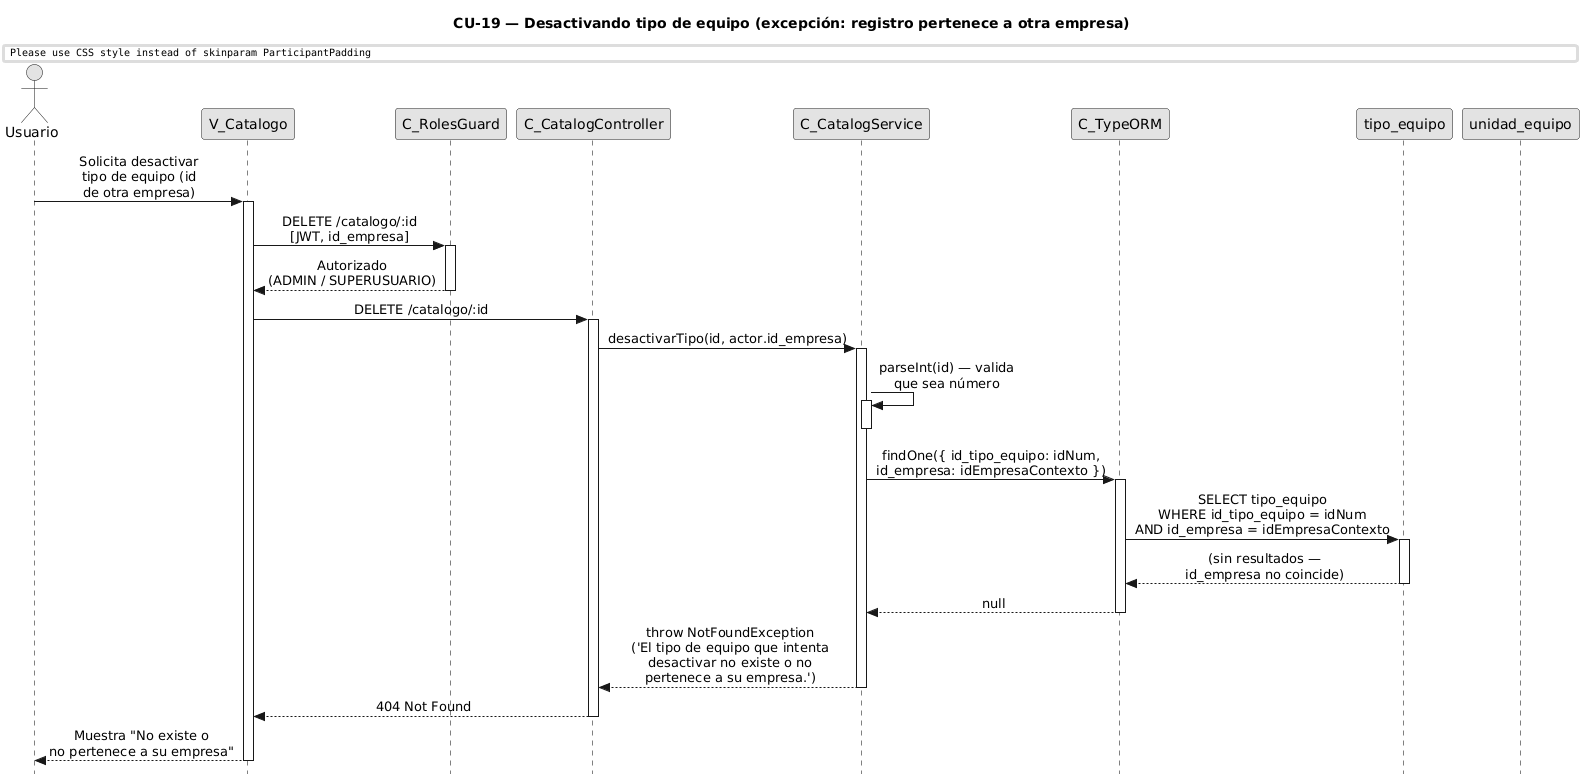

The diagram above was rendered by PlantUML. Its source (embedded in the PNG):
@startuml CU19-exc-registro-otra-empresa
title CU-19 — Desactivando tipo de equipo (excepción: registro pertenece a otra empresa)

skinparam style strictuml
skinparam monochrome true
skinparam shadowing false
skinparam sequenceMessageAlign center
skinparam ParticipantPadding 70
skinparam ActorPadding 30
skinparam sequence {
  MessageAlign center
  LifeLineBorderColor black
}
hide footbox

actor "Usuario" as user
participant "V_Catalogo" as view
participant "C_RolesGuard" as guard
participant "C_CatalogController" as ctrl
participant "C_CatalogService" as svc
participant "C_TypeORM" as orm
participant "tipo_equipo" as tent
participant "unidad_equipo" as uent

user -> view : Solicita desactivar\ntipo de equipo (id\nde otra empresa)
activate view

view -> guard : DELETE /catalogo/:id\n[JWT, id_empresa]
activate guard

guard --> view : Autorizado\n(ADMIN / SUPERUSUARIO)
deactivate guard

view -> ctrl : DELETE /catalogo/:id
activate ctrl

ctrl -> svc : desactivarTipo(id, actor.id_empresa)
activate svc

svc -> svc : parseInt(id) — valida\nque sea número
activate svc
deactivate svc

svc -> orm : findOne({ id_tipo_equipo: idNum,\nid_empresa: idEmpresaContexto })
activate orm

orm -> tent : SELECT tipo_equipo\nWHERE id_tipo_equipo = idNum\nAND id_empresa = idEmpresaContexto
activate tent
tent --> orm : (sin resultados —\nid_empresa no coincide)
deactivate tent

orm --> svc : null
deactivate orm

svc --> ctrl : throw NotFoundException\n('El tipo de equipo que intenta\ndesactivar no existe o no\npertenece a su empresa.')
deactivate svc

ctrl --> view : 404 Not Found
deactivate ctrl

view --> user : Muestra "No existe o\nno pertenece a su empresa"
deactivate view

@enduml